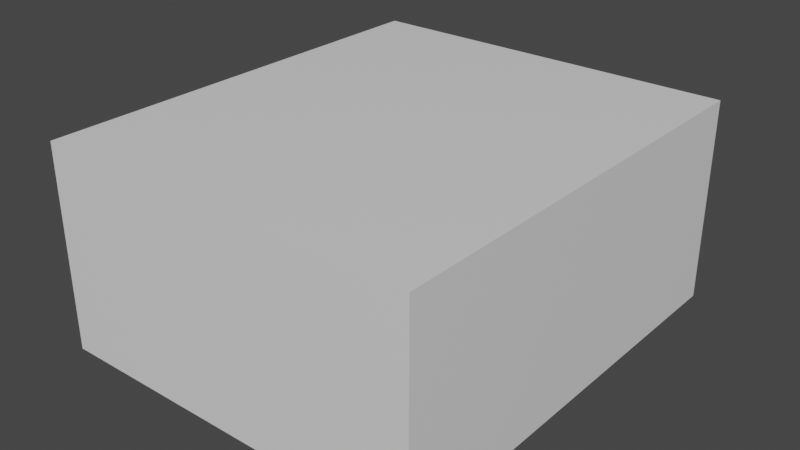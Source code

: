 # Source: ammoSpawn.blend  (saved by Blender 2.81.16; exported with 4.5.12 LTS)
import bpy
from mathutils import Matrix  # noqa: F401  (used for matrix-valued properties, if any)

bpy.ops.wm.read_factory_settings(use_empty=True)
scene = bpy.context.scene
scene.name = 'Scene'

# ---- collections
col_collection = bpy.data.collections.new('Collection'); scene.collection.children.link(col_collection)

# ---- materials (node trees are filled in below, after node groups)
mat_material = bpy.data.materials.new('Material')
mat_material.alpha_threshold = 0.0
mat_material.use_transparent_shadow = False
mat_material.line_color = (0.0, 0.0, 0.0, 1.0)

# ---- material node trees
mat_material.use_nodes = True; mat_material.node_tree.nodes.clear()
_N = mat_material.node_tree.nodes; _L = mat_material.node_tree.links
n0 = _N.new('ShaderNodeOutputMaterial'); n0.name = 'Material Output'; n0.location = (300, 300)
n1 = _N.new('ShaderNodeBsdfPrincipled'); n1.name = 'Principled BSDF'; n1.location = (10, 300)
n1.distribution = 'GGX'
n1.subsurface_method = 'BURLEY'
n1.inputs[2].default_value = 0.4
n1.inputs[3].default_value = 1.45
n1.inputs[27].default_value = (0.0, 0.0, 0.0, 1.0)
n1.inputs[28].default_value = 1.0
_L.new(n1.outputs[0], n0.inputs[0])
n0.is_active_output = True

# ---- world
world_world = bpy.data.worlds.new('World'); scene.world = world_world
world_world.use_nodes = True; world_world.node_tree.nodes.clear()
_N = world_world.node_tree.nodes; _L = world_world.node_tree.links
n0 = _N.new('ShaderNodeOutputWorld'); n0.name = 'World Output'; n0.location = (300, 300)
n1 = _N.new('ShaderNodeBackground'); n1.name = 'Background'; n1.location = (10, 300)
n1.inputs[0].default_value = (0.05088, 0.05088, 0.05088, 1.0)
_L.new(n1.outputs[0], n0.inputs[0])
n0.is_active_output = True
world_world.color = (0.05088, 0.05088, 0.05088)
world_world.use_sun_shadow = False
world_world.sun_shadow_jitter_overblur = 0.0

# ---- meshes
me_cube = bpy.data.meshes.new('Cube')
me_cube.from_pydata([(1.0, 1.0, 1.0), (1.0, 1.0, -1.0), (1.0, -1.0, 1.0), (1.0, -1.0, -1.0), (-1.0, 1.0, 1.0), (-1.0, 1.0, -1.0), (-1.0, -1.0, 1.0), (-1.0, -1.0, -1.0)], [], [(0, 4, 6, 2), (3, 2, 6, 7), (7, 6, 4, 5), (5, 1, 3, 7), (1, 0, 2, 3), (5, 4, 0, 1)])
_uv = me_cube.uv_layers.new(name='UVMap')
_uv.uv.foreach_set('vector', [0.625, 0.5, 0.875, 0.5, 0.875, 0.75, 0.625, 0.75, 0.375, 0.75, 0.625, 0.75, 0.625, 1.0, 0.375, 1.0, 0.375, 0.0, 0.625, 0.0, 0.625, 0.25, 0.375, 0.25, 0.125, 0.5, 0.375, 0.5, 0.375, 0.75, 0.125, 0.75, 0.375, 0.5, 0.625, 0.5, 0.625, 0.75, 0.375, 0.75, 0.375, 0.25, 0.625, 0.25, 0.625, 0.5, 0.375, 0.5])
me_cube.materials.append(mat_material)
me_cube.use_remesh_preserve_volume = False
me_cube.use_remesh_preserve_attributes = False
me_cube.use_mirror_vertex_groups = False
me_cube.update()

# ---- objects
ob_cube = bpy.data.objects.new('Cube', me_cube)

# ---- transforms, parenting, visibility, modifiers, constraints
ob_cube.location = (0.0, 0.0, 0.0)
ob_cube.scale = (1.878, 2.163, 1.0)
ob_cube.lock_rotations_4d = False
ob_cube.empty_display_type = 'ARROWS'
ob_cube.lineart.crease_threshold = 0.0

# ---- collection membership
col_collection.objects.link(ob_cube)

# ---- scene / render settings (as saved in the file)
scene.frame_start = 1; scene.frame_end = 250; scene.frame_set(1)
scene.render.engine = 'BLENDER_EEVEE_NEXT'
scene.cycles.use_denoising = False
scene.cycles.samples = 128
scene.cycles.sampling_pattern = 'TABULATED_SOBOL'
scene.cycles.use_adaptive_sampling = False
scene.cycles.use_light_tree = False
scene.view_settings.view_transform = 'Filmic'
bpy.context.view_layer.update()

# ---- added for rendering (the .blend has no active camera and no usable light): camera, sun
cam_auto = bpy.data.cameras.new('AutoCamera')
cam_auto.lens = 50.0
cam_auto.sensor_width = 36.0
cam_auto.clip_end = 1000.0
ob_auto_camera = bpy.data.objects.new('AutoCamera', cam_auto)
scene.collection.objects.link(ob_auto_camera)
ob_auto_camera.location = (5.61365, -6.73638, 4.49092)
ob_auto_camera.rotation_euler = (1.09748, -7.21219e-08, 0.694738)
scene.camera = ob_auto_camera
light_auto_sun = bpy.data.lights.new('AutoSun', 'SUN')
light_auto_sun.energy = 3.0
light_auto_sun.angle = 0.0523599
ob_auto_sun = bpy.data.objects.new('AutoSun', light_auto_sun)
scene.collection.objects.link(ob_auto_sun)
ob_auto_sun.rotation_euler = (0.872665, 0.174533, 0.523599)
bpy.context.view_layer.update()
